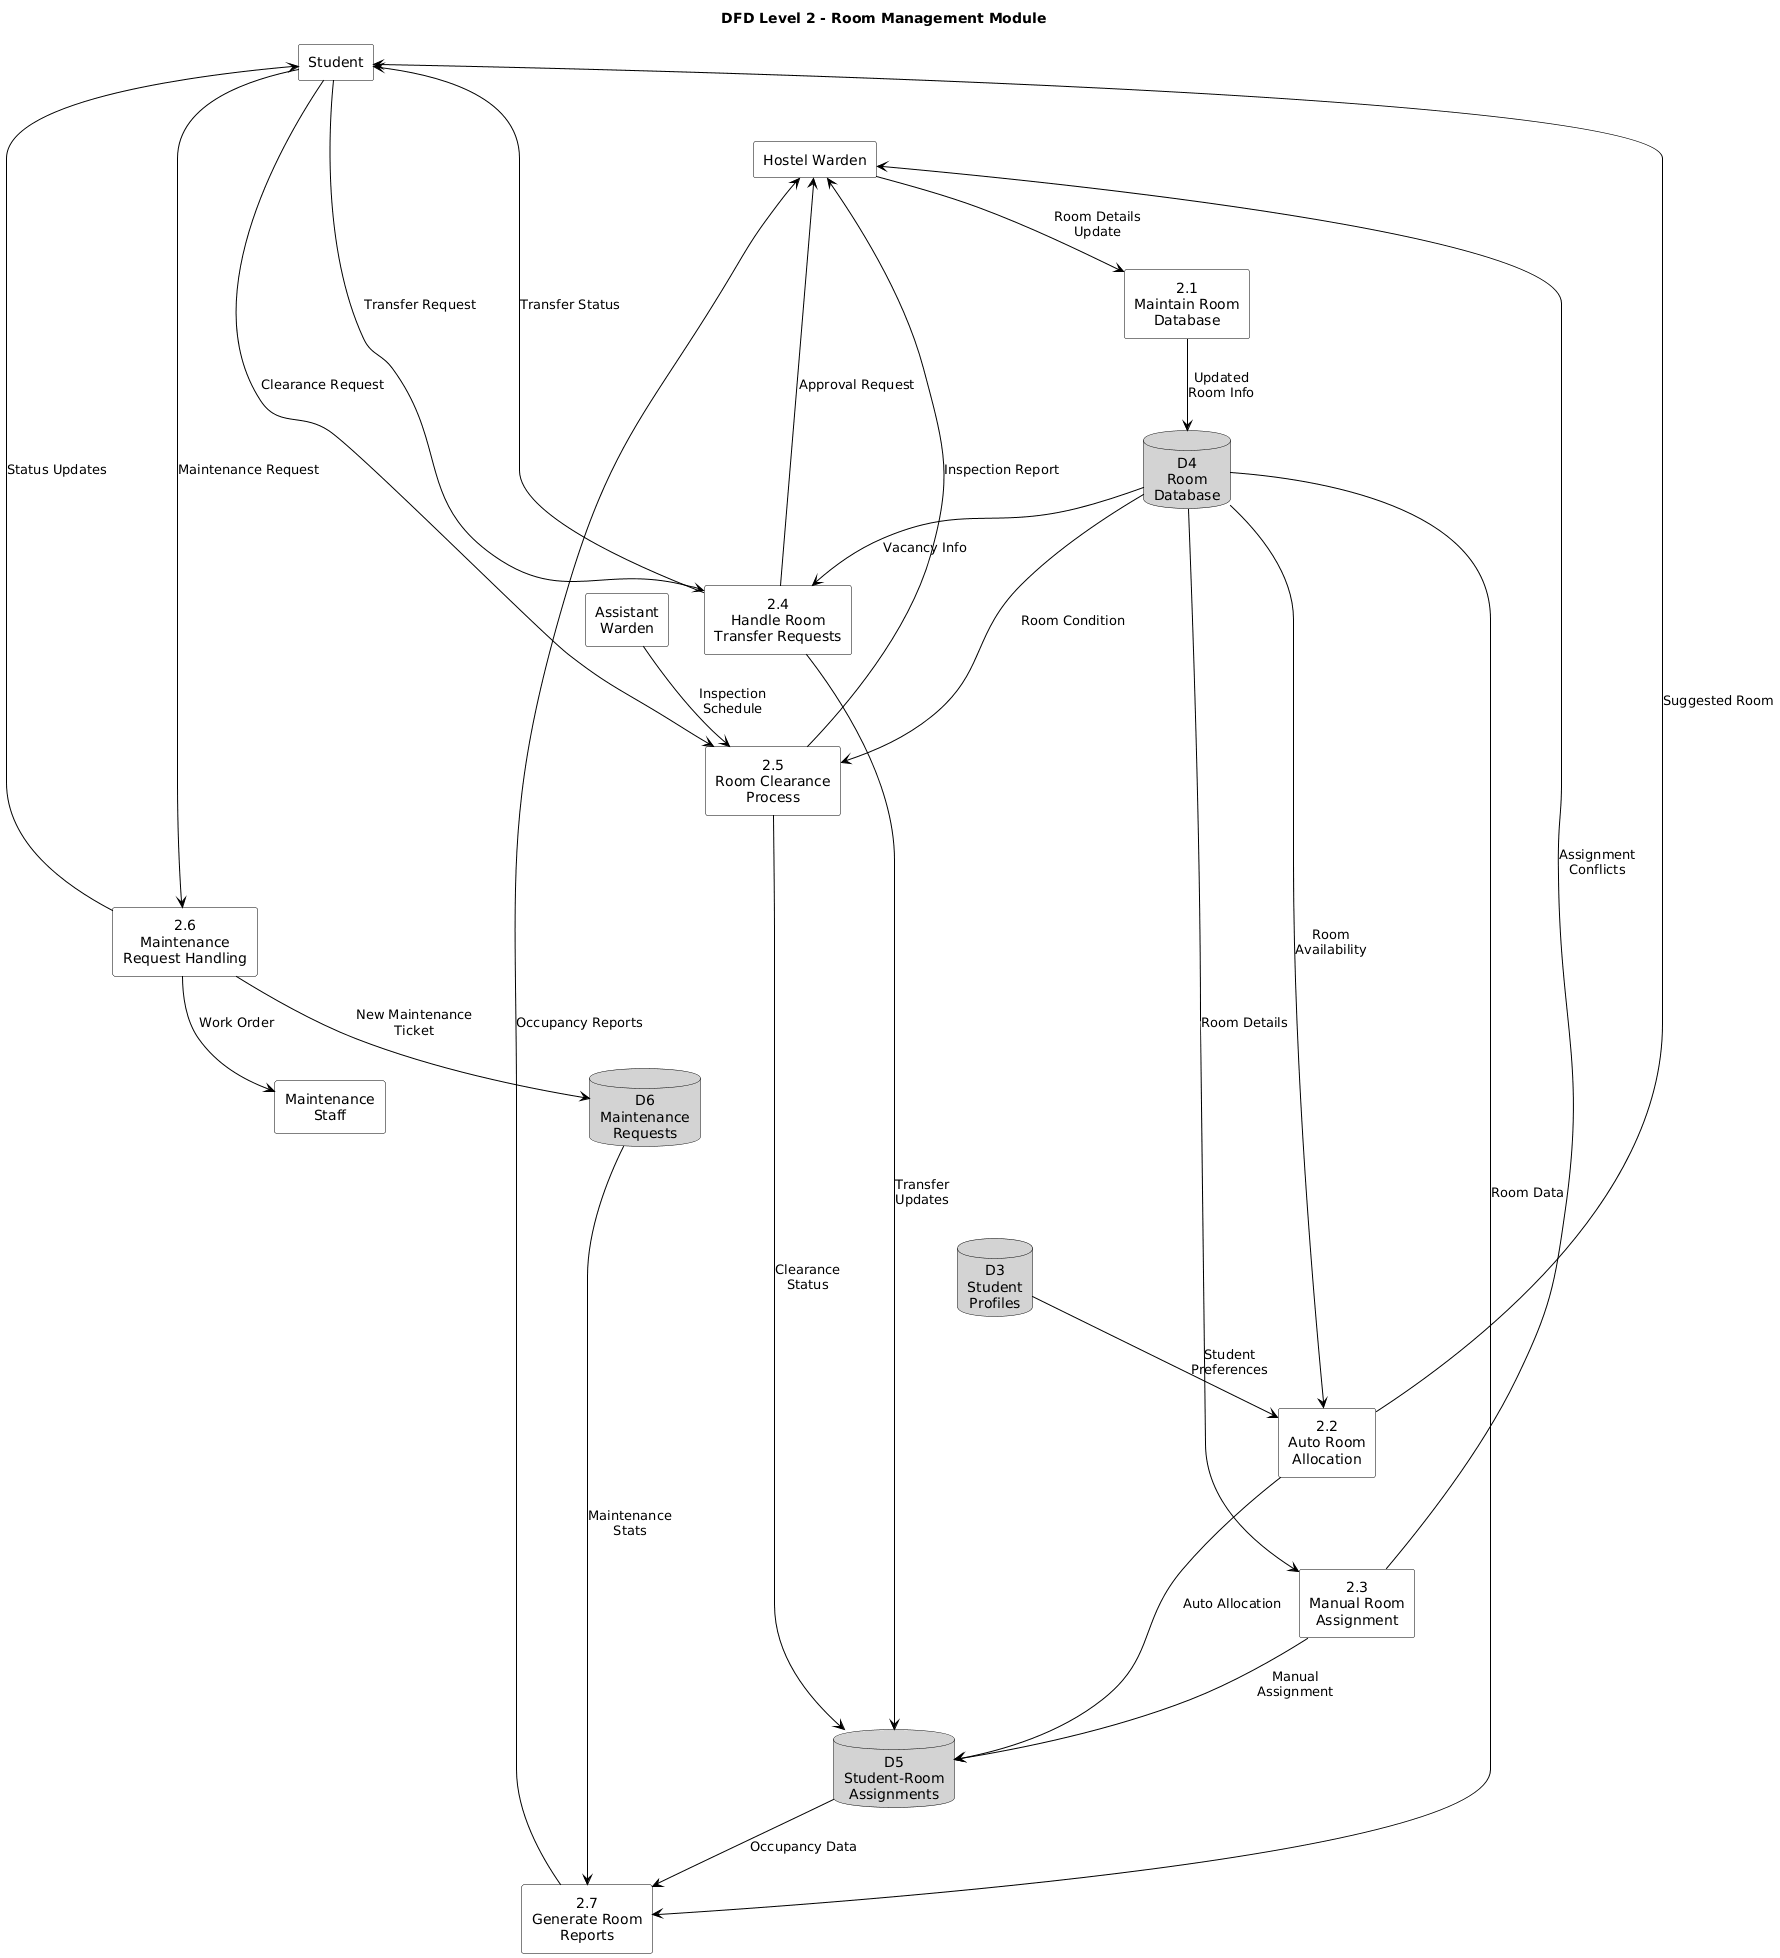

The diagram above was rendered by PlantUML. Its source (embedded in the PNG):
@startuml
title **DFD Level 2 - Room Management Module**

skinparam {
    defaultTextAlignment center
    node {
        backgroundColor White
        borderColor Black
    }
    database {
        backgroundColor LightGray
        borderColor Black
    }
    rectangle {
        backgroundColor White
        borderColor Black
    }
    arrow {
        Color Black
    }
}

' ==== EXTERNAL ENTITIES (TOP ROW) ====
rectangle "Student" as Student
rectangle "Hostel Warden" as Warden
rectangle "Assistant\nWarden" as AsstWarden
rectangle "Maintenance\nStaff" as Maint

' Align top row
Student -[hidden]-> Warden
Warden -[hidden]-> AsstWarden
AsstWarden -[hidden]-> Maint

' ==== DATA STORES (MIDDLE ROW) ====
database "D4\nRoom\nDatabase" as D4
database "D5\nStudent-Room\nAssignments" as D5
database "D6\nMaintenance\nRequests" as D6
database "D3\nStudent\nProfiles" as D3

' Align middle row
D4 -[hidden]-> D5
D5 -[hidden]-> D6
D6 -[hidden]-> D3

' ==== PROCESSES (BOTTOM ROWS) ====
' Row 1
rectangle "2.1\nMaintain Room\nDatabase" as P1
rectangle "2.2\nAuto Room\nAllocation" as P2
rectangle "2.3\nManual Room\nAssignment" as P3

' Row 2
rectangle "2.4\nHandle Room\nTransfer Requests" as P4
rectangle "2.5\nRoom Clearance\nProcess" as P5
rectangle "2.6\nMaintenance\nRequest Handling" as P6
rectangle "2.7\nGenerate Room\nReports" as P7

' Align bottom rows
P1 -[hidden]-> P2
P2 -[hidden]-> P3

P4 -[hidden]-> P5
P5 -[hidden]-> P6
P6 -[hidden]-> P7

' ==== DATA FLOWS (STRAIGHT ARROWS ONLY) ====

' 1. Warden flows
Warden --> P1 : Room Details\nUpdate
P3 --> Warden : Assignment\nConflicts
P4 --> Warden : Approval Request
P5 --> Warden : Inspection Report
P7 --> Warden : Occupancy Reports

' 2. Student flows
Student --> P4 : Transfer Request
Student --> P6 : Maintenance Request
Student --> P5 : Clearance Request
P2 --> Student : Suggested Room
P4 --> Student : Transfer Status
P6 --> Student : Status Updates

' 3. Assistant Warden flows
AsstWarden --> P5 : Inspection\nSchedule

' 4. Maintenance Staff flows
P6 --> Maint : Work Order

' 5. Data store flows
P1 --> D4 : Updated\nRoom Info
D4 --> P2 : Room\nAvailability
D4 --> P3 : Room Details
D4 --> P4 : Vacancy Info
D4 --> P5 : Room Condition
D4 --> P7 : Room Data

P2 --> D5 : Auto Allocation
P3 --> D5 : Manual\nAssignment
P4 --> D5 : Transfer\nUpdates
P5 --> D5 : Clearance\nStatus
D5 --> P7 : Occupancy Data

P6 --> D6 : New Maintenance\nTicket
D6 --> P7 : Maintenance\nStats

D3 --> P2 : Student\nPreferences
@enduml